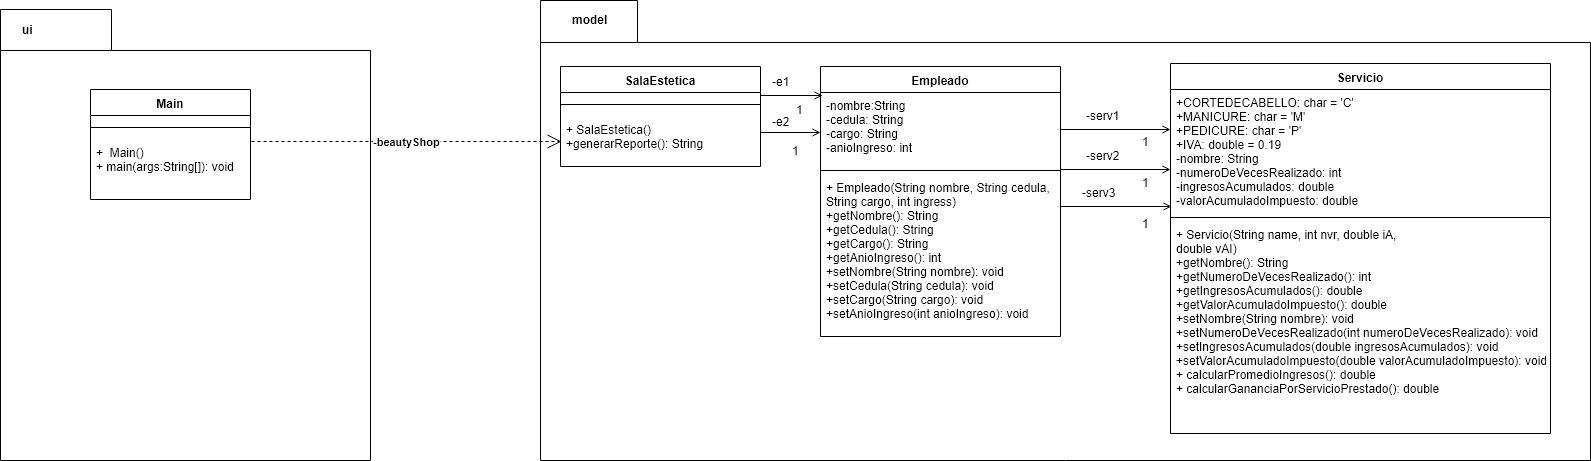

The diagram above was exported from draw.io. Its source (the exported page's mxGraphModel, read from the mxfile embedded in the PNG):
<mxGraphModel dx="1666" dy="531" grid="1" gridSize="10" guides="1" tooltips="1" connect="1" arrows="1" fold="1" page="1" pageScale="1" pageWidth="827" pageHeight="1169" math="0" shadow="0">
  <root>
    <mxCell id="0" />
    <mxCell id="1" parent="0" />
    <mxCell id="39YeV_wcnAPH7GGuwy8J-20" value="" style="shape=folder;fontStyle=1;spacingTop=10;tabWidth=97;tabHeight=42;tabPosition=left;html=1;" vertex="1" parent="1">
      <mxGeometry x="-70" y="40" width="1050" height="460" as="geometry" />
    </mxCell>
    <mxCell id="39YeV_wcnAPH7GGuwy8J-1" style="rounded=0;orthogonalLoop=1;jettySize=auto;html=1;exitX=1;exitY=0.5;exitDx=0;exitDy=0;endArrow=open;endFill=0;" edge="1" parent="1" source="oaRxWY5x-iKyg4AlRMZ1-6">
      <mxGeometry relative="1" as="geometry">
        <mxPoint x="560" y="169" as="targetPoint" />
      </mxGeometry>
    </mxCell>
    <mxCell id="oaRxWY5x-iKyg4AlRMZ1-1" value="SalaEstetica" style="swimlane;fontStyle=1;align=center;verticalAlign=top;childLayout=stackLayout;horizontal=1;startSize=26;horizontalStack=0;resizeParent=1;resizeParentMax=0;resizeLast=0;collapsible=1;marginBottom=0;" parent="1" vertex="1">
      <mxGeometry x="-50" y="106" width="200" height="100" as="geometry" />
    </mxCell>
    <mxCell id="oaRxWY5x-iKyg4AlRMZ1-3" value="" style="line;strokeWidth=1;fillColor=none;align=left;verticalAlign=middle;spacingTop=-1;spacingLeft=3;spacingRight=3;rotatable=0;labelPosition=right;points=[];portConstraint=eastwest;" parent="oaRxWY5x-iKyg4AlRMZ1-1" vertex="1">
      <mxGeometry y="26" width="200" height="24" as="geometry" />
    </mxCell>
    <mxCell id="oaRxWY5x-iKyg4AlRMZ1-4" value="+ SalaEstetica()&#10;+generarReporte(): String&#10;" style="text;strokeColor=none;fillColor=none;align=left;verticalAlign=top;spacingLeft=4;spacingRight=4;overflow=hidden;rotatable=0;points=[[0,0.5],[1,0.5]];portConstraint=eastwest;" parent="oaRxWY5x-iKyg4AlRMZ1-1" vertex="1">
      <mxGeometry y="50" width="200" height="50" as="geometry" />
    </mxCell>
    <mxCell id="oaRxWY5x-iKyg4AlRMZ1-5" value="Empleado" style="swimlane;fontStyle=1;align=center;verticalAlign=top;childLayout=stackLayout;horizontal=1;startSize=26;horizontalStack=0;resizeParent=1;resizeParentMax=0;resizeLast=0;collapsible=1;marginBottom=0;" parent="1" vertex="1">
      <mxGeometry x="210" y="106" width="240" height="270" as="geometry" />
    </mxCell>
    <mxCell id="oaRxWY5x-iKyg4AlRMZ1-6" value="-nombre:String&#10;-cedula: String&#10;-cargo: String&#10;-anioIngreso: int&#10;" style="text;strokeColor=none;fillColor=none;align=left;verticalAlign=top;spacingLeft=4;spacingRight=4;overflow=hidden;rotatable=0;points=[[0,0.5],[1,0.5]];portConstraint=eastwest;" parent="oaRxWY5x-iKyg4AlRMZ1-5" vertex="1">
      <mxGeometry y="26" width="240" height="74" as="geometry" />
    </mxCell>
    <mxCell id="oaRxWY5x-iKyg4AlRMZ1-7" value="" style="line;strokeWidth=1;fillColor=none;align=left;verticalAlign=middle;spacingTop=-1;spacingLeft=3;spacingRight=3;rotatable=0;labelPosition=right;points=[];portConstraint=eastwest;" parent="oaRxWY5x-iKyg4AlRMZ1-5" vertex="1">
      <mxGeometry y="100" width="240" height="8" as="geometry" />
    </mxCell>
    <mxCell id="oaRxWY5x-iKyg4AlRMZ1-8" value="+ Empleado(String nombre, String cedula,&#10;String cargo, int ingress)&#10;+getNombre(): String&#10;+getCedula(): String&#10;+getCargo(): String&#10;+getAnioIngreso(): int&#10;+setNombre(String nombre): void&#10;+setCedula(String cedula): void&#10;+setCargo(String cargo): void&#10;+setAnioIngreso(int anioIngreso): void&#10;" style="text;strokeColor=none;fillColor=none;align=left;verticalAlign=top;spacingLeft=4;spacingRight=4;overflow=hidden;rotatable=0;points=[[0,0.5],[1,0.5]];portConstraint=eastwest;" parent="oaRxWY5x-iKyg4AlRMZ1-5" vertex="1">
      <mxGeometry y="108" width="240" height="162" as="geometry" />
    </mxCell>
    <mxCell id="oaRxWY5x-iKyg4AlRMZ1-13" value="-e1" style="text;html=1;resizable=0;points=[];autosize=1;align=left;verticalAlign=top;spacingTop=-4;" parent="1" vertex="1">
      <mxGeometry x="160" y="112" width="30" height="20" as="geometry" />
    </mxCell>
    <mxCell id="oaRxWY5x-iKyg4AlRMZ1-14" value="-e2" style="text;html=1;resizable=0;points=[];autosize=1;align=left;verticalAlign=top;spacingTop=-4;" parent="1" vertex="1">
      <mxGeometry x="160" y="152" width="30" height="20" as="geometry" />
    </mxCell>
    <mxCell id="oaRxWY5x-iKyg4AlRMZ1-20" style="rounded=0;orthogonalLoop=1;jettySize=auto;html=1;endArrow=open;endFill=0;" parent="1" edge="1">
      <mxGeometry relative="1" as="geometry">
        <mxPoint x="210" y="172" as="targetPoint" />
        <mxPoint x="150" y="172" as="sourcePoint" />
      </mxGeometry>
    </mxCell>
    <mxCell id="oaRxWY5x-iKyg4AlRMZ1-21" style="edgeStyle=none;rounded=0;orthogonalLoop=1;jettySize=auto;html=1;entryX=0.008;entryY=0.041;entryDx=0;entryDy=0;entryPerimeter=0;endArrow=open;endFill=0;" parent="1" target="oaRxWY5x-iKyg4AlRMZ1-6" edge="1">
      <mxGeometry relative="1" as="geometry">
        <mxPoint x="150" y="135" as="sourcePoint" />
      </mxGeometry>
    </mxCell>
    <mxCell id="oaRxWY5x-iKyg4AlRMZ1-23" value="Servicio" style="swimlane;fontStyle=1;align=center;verticalAlign=top;childLayout=stackLayout;horizontal=1;startSize=26;horizontalStack=0;resizeParent=1;resizeParentMax=0;resizeLast=0;collapsible=1;marginBottom=0;" parent="1" vertex="1">
      <mxGeometry x="560" y="103" width="380" height="370" as="geometry" />
    </mxCell>
    <mxCell id="oaRxWY5x-iKyg4AlRMZ1-24" value="+CORTEDECABELLO: char = 'C'&#10;+MANICURE: char = 'M'&#10;+PEDICURE: char = 'P'&#10;+IVA: double = 0.19&#10;-nombre: String&#10;-numeroDeVecesRealizado: int&#10;-ingresosAcumulados: double&#10;-valorAcumuladoImpuesto: double&#10;&#10;" style="text;strokeColor=none;fillColor=none;align=left;verticalAlign=top;spacingLeft=4;spacingRight=4;overflow=hidden;rotatable=0;points=[[0,0.5],[1,0.5]];portConstraint=eastwest;" parent="oaRxWY5x-iKyg4AlRMZ1-23" vertex="1">
      <mxGeometry y="26" width="380" height="124" as="geometry" />
    </mxCell>
    <mxCell id="oaRxWY5x-iKyg4AlRMZ1-25" value="" style="line;strokeWidth=1;fillColor=none;align=left;verticalAlign=middle;spacingTop=-1;spacingLeft=3;spacingRight=3;rotatable=0;labelPosition=right;points=[];portConstraint=eastwest;" parent="oaRxWY5x-iKyg4AlRMZ1-23" vertex="1">
      <mxGeometry y="150" width="380" height="8" as="geometry" />
    </mxCell>
    <mxCell id="oaRxWY5x-iKyg4AlRMZ1-26" value="+ Servicio(String name, int nvr, double iA,&#10;double vAI)&#10;+getNombre(): String&#10;+getNumeroDeVecesRealizado(): int&#10;+getIngresosAcumulados(): double&#10;+getValorAcumuladoImpuesto(): double&#10;+setNombre(String nombre): void&#10;+setNumeroDeVecesRealizado(int numeroDeVecesRealizado): void&#10;+setIngresosAcumulados(double ingresosAcumulados): void&#10;+setValorAcumuladoImpuesto(double valorAcumuladoImpuesto): void&#10;+ calcularPromedioIngresos(): double&#10;+ calcularGananciaPorServicioPrestado(): double" style="text;strokeColor=none;fillColor=none;align=left;verticalAlign=top;spacingLeft=4;spacingRight=4;overflow=hidden;rotatable=0;points=[[0,0.5],[1,0.5]];portConstraint=eastwest;" parent="oaRxWY5x-iKyg4AlRMZ1-23" vertex="1">
      <mxGeometry y="158" width="380" height="212" as="geometry" />
    </mxCell>
    <mxCell id="39YeV_wcnAPH7GGuwy8J-2" style="rounded=0;orthogonalLoop=1;jettySize=auto;html=1;endArrow=open;endFill=0;spacingLeft=0;spacingBottom=0;spacingRight=0;" edge="1" parent="1">
      <mxGeometry relative="1" as="geometry">
        <mxPoint x="450" y="246" as="sourcePoint" />
        <mxPoint x="561" y="246" as="targetPoint" />
      </mxGeometry>
    </mxCell>
    <mxCell id="39YeV_wcnAPH7GGuwy8J-5" style="rounded=0;orthogonalLoop=1;jettySize=auto;html=1;endArrow=open;endFill=0;spacingLeft=0;spacingBottom=0;spacingRight=0;" edge="1" parent="1">
      <mxGeometry relative="1" as="geometry">
        <mxPoint x="450" y="209" as="sourcePoint" />
        <mxPoint x="560" y="209" as="targetPoint" />
      </mxGeometry>
    </mxCell>
    <mxCell id="39YeV_wcnAPH7GGuwy8J-6" value="1" style="text;html=1;resizable=0;points=[];autosize=1;align=left;verticalAlign=top;spacingTop=-4;" vertex="1" parent="1">
      <mxGeometry x="180" y="181" width="20" height="20" as="geometry" />
    </mxCell>
    <mxCell id="39YeV_wcnAPH7GGuwy8J-8" value="1" style="text;html=1;resizable=0;points=[];autosize=1;align=left;verticalAlign=top;spacingTop=-4;" vertex="1" parent="1">
      <mxGeometry x="184" y="140" width="20" height="20" as="geometry" />
    </mxCell>
    <mxCell id="39YeV_wcnAPH7GGuwy8J-12" value="1" style="text;html=1;resizable=0;points=[];autosize=1;align=left;verticalAlign=top;spacingTop=-4;" vertex="1" parent="1">
      <mxGeometry x="530" y="172" width="20" height="20" as="geometry" />
    </mxCell>
    <mxCell id="39YeV_wcnAPH7GGuwy8J-13" value="1" style="text;html=1;resizable=0;points=[];autosize=1;align=left;verticalAlign=top;spacingTop=-4;" vertex="1" parent="1">
      <mxGeometry x="530" y="213" width="20" height="20" as="geometry" />
    </mxCell>
    <mxCell id="39YeV_wcnAPH7GGuwy8J-14" value="1" style="text;html=1;resizable=0;points=[];autosize=1;align=left;verticalAlign=top;spacingTop=-4;" vertex="1" parent="1">
      <mxGeometry x="530" y="254" width="20" height="20" as="geometry" />
    </mxCell>
    <mxCell id="39YeV_wcnAPH7GGuwy8J-17" value="-serv1" style="text;html=1;resizable=0;points=[];autosize=1;align=left;verticalAlign=top;spacingTop=-4;" vertex="1" parent="1">
      <mxGeometry x="474" y="146" width="50" height="20" as="geometry" />
    </mxCell>
    <mxCell id="39YeV_wcnAPH7GGuwy8J-18" value="-serv2" style="text;html=1;resizable=0;points=[];autosize=1;align=left;verticalAlign=top;spacingTop=-4;" vertex="1" parent="1">
      <mxGeometry x="474" y="186" width="50" height="20" as="geometry" />
    </mxCell>
    <mxCell id="39YeV_wcnAPH7GGuwy8J-19" value="-serv3" style="text;html=1;resizable=0;points=[];autosize=1;align=left;verticalAlign=top;spacingTop=-4;" vertex="1" parent="1">
      <mxGeometry x="470" y="223" width="50" height="20" as="geometry" />
    </mxCell>
    <mxCell id="39YeV_wcnAPH7GGuwy8J-24" value="&lt;span&gt;model&lt;/span&gt;" style="text;html=1;resizable=0;points=[];autosize=1;align=left;verticalAlign=top;spacingTop=-4;fontStyle=1" vertex="1" parent="1">
      <mxGeometry x="-40" y="50" width="50" height="20" as="geometry" />
    </mxCell>
    <mxCell id="39YeV_wcnAPH7GGuwy8J-25" value="" style="shape=folder;fontStyle=1;spacingTop=10;tabWidth=111;tabHeight=41;tabPosition=left;html=1;" vertex="1" parent="1">
      <mxGeometry x="-610" y="49" width="370" height="451" as="geometry" />
    </mxCell>
    <mxCell id="39YeV_wcnAPH7GGuwy8J-26" value="&lt;span&gt;ui&lt;/span&gt;" style="text;html=1;resizable=0;points=[];autosize=1;align=left;verticalAlign=top;spacingTop=-4;fontStyle=1" vertex="1" parent="1">
      <mxGeometry x="-590" y="60" width="20" height="20" as="geometry" />
    </mxCell>
    <mxCell id="39YeV_wcnAPH7GGuwy8J-27" value="Main" style="swimlane;fontStyle=1;align=center;verticalAlign=top;childLayout=stackLayout;horizontal=1;startSize=26;horizontalStack=0;resizeParent=1;resizeParentMax=0;resizeLast=0;collapsible=1;marginBottom=0;" vertex="1" parent="1">
      <mxGeometry x="-520" y="129" width="160" height="110" as="geometry" />
    </mxCell>
    <mxCell id="39YeV_wcnAPH7GGuwy8J-29" value="" style="line;strokeWidth=1;fillColor=none;align=left;verticalAlign=middle;spacingTop=-1;spacingLeft=3;spacingRight=3;rotatable=0;labelPosition=right;points=[];portConstraint=eastwest;" vertex="1" parent="39YeV_wcnAPH7GGuwy8J-27">
      <mxGeometry y="26" width="160" height="24" as="geometry" />
    </mxCell>
    <mxCell id="39YeV_wcnAPH7GGuwy8J-30" value="+  Main()&#10;+ main(args:String[]): void&#10;" style="text;strokeColor=none;fillColor=none;align=left;verticalAlign=top;spacingLeft=4;spacingRight=4;overflow=hidden;rotatable=0;points=[[0,0.5],[1,0.5]];portConstraint=eastwest;" vertex="1" parent="39YeV_wcnAPH7GGuwy8J-27">
      <mxGeometry y="50" width="160" height="60" as="geometry" />
    </mxCell>
    <mxCell id="39YeV_wcnAPH7GGuwy8J-31" value="-beautyShop" style="endArrow=open;endSize=12;dashed=1;html=1;entryX=0;entryY=0.5;entryDx=0;entryDy=0;fontStyle=1" edge="1" parent="1">
      <mxGeometry width="160" relative="1" as="geometry">
        <mxPoint x="-359" y="181" as="sourcePoint" />
        <mxPoint x="-49" y="181" as="targetPoint" />
      </mxGeometry>
    </mxCell>
  </root>
</mxGraphModel>